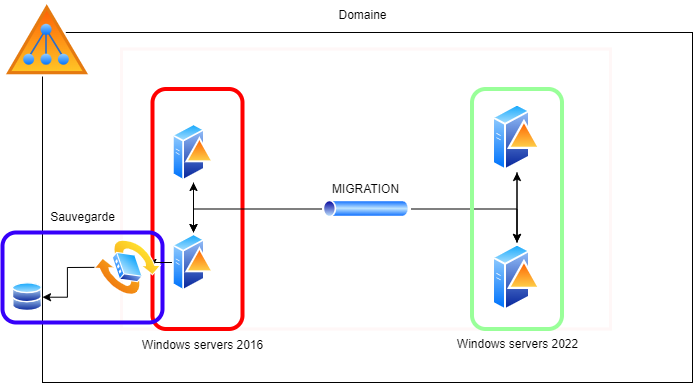

The diagram above was exported from draw.io. Its source (the exported page's mxGraphModel, read from the mxfile embedded in the PNG):
<mxGraphModel dx="978" dy="596" grid="1" gridSize="10" guides="1" tooltips="1" connect="1" arrows="1" fold="1" page="1" pageScale="1" pageWidth="827" pageHeight="1169" math="0" shadow="0">
  <root>
    <mxCell id="0" />
    <mxCell id="1" parent="0" />
    <mxCell id="EgGlAkwb2cIggyZLOzSI-13" value="" style="rounded=0;whiteSpace=wrap;html=1;gradientColor=default;fillColor=none;" vertex="1" parent="1">
      <mxGeometry x="90" y="160" width="650" height="350" as="geometry" />
    </mxCell>
    <mxCell id="EgGlAkwb2cIggyZLOzSI-28" value="&lt;p style=&quot;line-height: 110%;&quot;&gt;MIGRATION&lt;/p&gt;" style="rounded=0;whiteSpace=wrap;html=1;fillColor=none;strokeColor=#FFF7F7;strokeWidth=3;" vertex="1" parent="1">
      <mxGeometry x="169" y="176.5" width="489" height="280" as="geometry" />
    </mxCell>
    <mxCell id="EgGlAkwb2cIggyZLOzSI-19" value="" style="rounded=1;whiteSpace=wrap;html=1;fillColor=none;strokeWidth=4;strokeColor=#ff0000;" vertex="1" parent="1">
      <mxGeometry x="200" y="216.5" width="90" height="240" as="geometry" />
    </mxCell>
    <mxCell id="EgGlAkwb2cIggyZLOzSI-20" value="" style="rounded=1;whiteSpace=wrap;html=1;fillColor=none;strokeColor=#3600fa;strokeWidth=4;" vertex="1" parent="1">
      <mxGeometry x="50" y="360" width="160" height="90" as="geometry" />
    </mxCell>
    <mxCell id="EgGlAkwb2cIggyZLOzSI-1" value="" style="image;aspect=fixed;perimeter=ellipsePerimeter;html=1;align=center;shadow=0;dashed=0;spacingTop=3;image=img/lib/active_directory/databases.svg;" vertex="1" parent="1">
      <mxGeometry x="60" y="410" width="30" height="29.4" as="geometry" />
    </mxCell>
    <mxCell id="EgGlAkwb2cIggyZLOzSI-17" style="edgeStyle=orthogonalEdgeStyle;rounded=0;orthogonalLoop=1;jettySize=auto;html=1;" edge="1" parent="1" source="EgGlAkwb2cIggyZLOzSI-2" target="EgGlAkwb2cIggyZLOzSI-10">
      <mxGeometry relative="1" as="geometry" />
    </mxCell>
    <mxCell id="EgGlAkwb2cIggyZLOzSI-2" value="" style="image;aspect=fixed;perimeter=ellipsePerimeter;html=1;align=center;shadow=0;dashed=0;spacingTop=3;image=img/lib/active_directory/domain_controller.svg;" vertex="1" parent="1">
      <mxGeometry x="220" y="250" width="42" height="60" as="geometry" />
    </mxCell>
    <mxCell id="EgGlAkwb2cIggyZLOzSI-3" value="" style="image;aspect=fixed;perimeter=ellipsePerimeter;html=1;align=center;shadow=0;dashed=0;spacingTop=3;image=img/lib/active_directory/active_directory.svg;" vertex="1" parent="1">
      <mxGeometry x="50" y="128" width="90" height="76.5" as="geometry" />
    </mxCell>
    <mxCell id="EgGlAkwb2cIggyZLOzSI-23" value="" style="edgeStyle=orthogonalEdgeStyle;rounded=0;orthogonalLoop=1;jettySize=auto;html=1;" edge="1" parent="1" source="EgGlAkwb2cIggyZLOzSI-4" target="EgGlAkwb2cIggyZLOzSI-10">
      <mxGeometry relative="1" as="geometry" />
    </mxCell>
    <mxCell id="EgGlAkwb2cIggyZLOzSI-26" value="" style="edgeStyle=orthogonalEdgeStyle;rounded=0;orthogonalLoop=1;jettySize=auto;html=1;" edge="1" parent="1" source="EgGlAkwb2cIggyZLOzSI-4" target="EgGlAkwb2cIggyZLOzSI-9">
      <mxGeometry relative="1" as="geometry" />
    </mxCell>
    <mxCell id="EgGlAkwb2cIggyZLOzSI-4" value="" style="image;aspect=fixed;perimeter=ellipsePerimeter;html=1;align=center;shadow=0;dashed=0;spacingTop=3;image=img/lib/active_directory/tunnel.svg;" vertex="1" parent="1">
      <mxGeometry x="369" y="327.5" width="90" height="18" as="geometry" />
    </mxCell>
    <mxCell id="EgGlAkwb2cIggyZLOzSI-24" value="" style="edgeStyle=orthogonalEdgeStyle;rounded=0;orthogonalLoop=1;jettySize=auto;html=1;" edge="1" parent="1" source="EgGlAkwb2cIggyZLOzSI-6" target="EgGlAkwb2cIggyZLOzSI-9">
      <mxGeometry relative="1" as="geometry" />
    </mxCell>
    <mxCell id="EgGlAkwb2cIggyZLOzSI-6" value="" style="image;aspect=fixed;perimeter=ellipsePerimeter;html=1;align=center;shadow=0;dashed=0;spacingTop=3;image=img/lib/active_directory/domain_controller.svg;" vertex="1" parent="1">
      <mxGeometry x="540" y="230" width="49" height="70" as="geometry" />
    </mxCell>
    <mxCell id="EgGlAkwb2cIggyZLOzSI-25" value="" style="edgeStyle=orthogonalEdgeStyle;rounded=0;orthogonalLoop=1;jettySize=auto;html=1;" edge="1" parent="1" source="EgGlAkwb2cIggyZLOzSI-9" target="EgGlAkwb2cIggyZLOzSI-6">
      <mxGeometry relative="1" as="geometry" />
    </mxCell>
    <mxCell id="EgGlAkwb2cIggyZLOzSI-9" value="" style="image;aspect=fixed;perimeter=ellipsePerimeter;html=1;align=center;shadow=0;dashed=0;spacingTop=3;image=img/lib/active_directory/domain_controller.svg;" vertex="1" parent="1">
      <mxGeometry x="540" y="370" width="49" height="70" as="geometry" />
    </mxCell>
    <mxCell id="EgGlAkwb2cIggyZLOzSI-14" value="" style="edgeStyle=orthogonalEdgeStyle;rounded=0;orthogonalLoop=1;jettySize=auto;html=1;" edge="1" parent="1" source="EgGlAkwb2cIggyZLOzSI-10" target="EgGlAkwb2cIggyZLOzSI-12">
      <mxGeometry relative="1" as="geometry" />
    </mxCell>
    <mxCell id="EgGlAkwb2cIggyZLOzSI-16" value="" style="edgeStyle=orthogonalEdgeStyle;rounded=0;orthogonalLoop=1;jettySize=auto;html=1;" edge="1" parent="1" source="EgGlAkwb2cIggyZLOzSI-10" target="EgGlAkwb2cIggyZLOzSI-2">
      <mxGeometry relative="1" as="geometry" />
    </mxCell>
    <mxCell id="EgGlAkwb2cIggyZLOzSI-10" value="" style="image;aspect=fixed;perimeter=ellipsePerimeter;html=1;align=center;shadow=0;dashed=0;spacingTop=3;image=img/lib/active_directory/domain_controller.svg;" vertex="1" parent="1">
      <mxGeometry x="220" y="360" width="42" height="60" as="geometry" />
    </mxCell>
    <mxCell id="EgGlAkwb2cIggyZLOzSI-15" value="" style="edgeStyle=orthogonalEdgeStyle;rounded=0;orthogonalLoop=1;jettySize=auto;html=1;" edge="1" parent="1" source="EgGlAkwb2cIggyZLOzSI-12" target="EgGlAkwb2cIggyZLOzSI-1">
      <mxGeometry relative="1" as="geometry" />
    </mxCell>
    <mxCell id="EgGlAkwb2cIggyZLOzSI-12" value="" style="image;aspect=fixed;perimeter=ellipsePerimeter;html=1;align=center;shadow=0;dashed=0;spacingTop=3;image=img/lib/active_directory/switch.svg;rotation=40;" vertex="1" parent="1">
      <mxGeometry x="150" y="370" width="50" height="50" as="geometry" />
    </mxCell>
    <mxCell id="EgGlAkwb2cIggyZLOzSI-27" value="" style="rounded=1;whiteSpace=wrap;html=1;fillColor=none;strokeWidth=4;strokeColor=#99FF99;" vertex="1" parent="1">
      <mxGeometry x="519.5" y="216.5" width="90" height="240" as="geometry" />
    </mxCell>
    <mxCell id="EgGlAkwb2cIggyZLOzSI-29" value="Domaine" style="text;html=1;align=center;verticalAlign=middle;resizable=0;points=[];autosize=1;strokeColor=none;fillColor=none;" vertex="1" parent="1">
      <mxGeometry x="375" y="128" width="70" height="30" as="geometry" />
    </mxCell>
    <mxCell id="EgGlAkwb2cIggyZLOzSI-30" value="Windows servers 2016" style="text;html=1;align=center;verticalAlign=middle;resizable=0;points=[];autosize=1;strokeColor=none;fillColor=none;" vertex="1" parent="1">
      <mxGeometry x="180" y="458" width="140" height="30" as="geometry" />
    </mxCell>
    <mxCell id="EgGlAkwb2cIggyZLOzSI-31" value="Windows servers 2022" style="text;html=1;align=center;verticalAlign=middle;resizable=0;points=[];autosize=1;strokeColor=none;fillColor=none;" vertex="1" parent="1">
      <mxGeometry x="494.5" y="456.5" width="140" height="30" as="geometry" />
    </mxCell>
    <mxCell id="EgGlAkwb2cIggyZLOzSI-32" value="Sauvegarde" style="text;html=1;align=center;verticalAlign=middle;resizable=0;points=[];autosize=1;strokeColor=none;fillColor=none;" vertex="1" parent="1">
      <mxGeometry x="85" y="330" width="90" height="30" as="geometry" />
    </mxCell>
  </root>
</mxGraphModel>